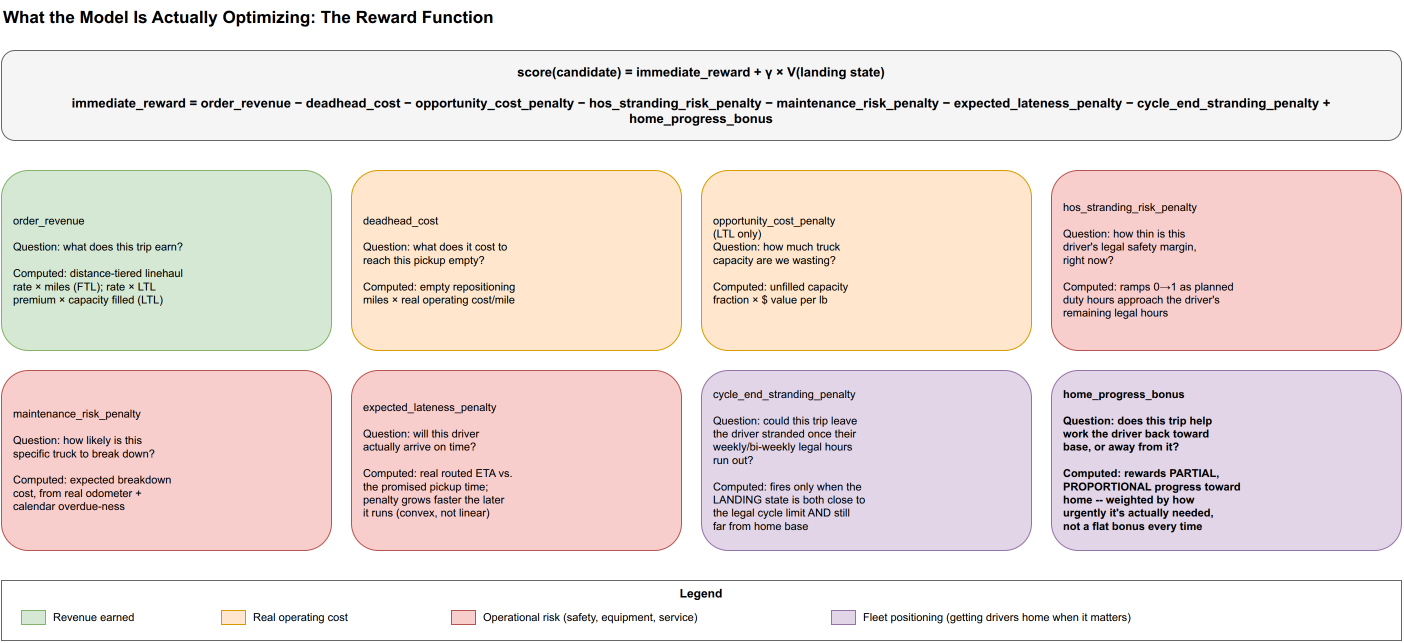

The diagram above was exported from draw.io. Its source (the exported page's mxGraphModel, read from the mxfile embedded in the PNG):
<mxGraphModel dx="1600" dy="900" grid="1" gridSize="10" guides="1" tooltips="1" connect="1" arrows="1" fold="1" page="1" pageWidth="1480" pageHeight="680" math="0" shadow="0">
  <root>
    <mxCell id="0" />
    <mxCell id="1" parent="0" />
    <mxCell id="rtitle" value="What the Model Is Actually Optimizing: The Reward Function" style="text;html=1;align=left;verticalAlign=middle;fontStyle=1;fontSize=17;" vertex="1" parent="1">
      <mxGeometry x="40" y="20" width="1000" height="34" as="geometry" />
    </mxCell>
    <mxCell id="formula" value="score(candidate) = immediate_reward + γ × V(landing state)&#10;&#10;immediate_reward = order_revenue − deadhead_cost − opportunity_cost_penalty − hos_stranding_risk_penalty − maintenance_risk_penalty − expected_lateness_penalty − cycle_end_stranding_penalty + home_progress_bonus" style="rounded=1;whiteSpace=wrap;html=1;fillColor=#f5f5f5;strokeColor=#666666;fontSize=13;fontStyle=1;align=center;verticalAlign=middle;" vertex="1" parent="1">
      <mxGeometry x="40" y="70" width="1400" height="90" as="geometry" />
    </mxCell>
    <mxCell id="rc1" value="order_revenue&#10;&#10;Question: what does this trip earn?&#10;&#10;Computed: distance-tiered linehaul&#10;rate × miles (FTL); rate × LTL&#10;premium × capacity filled (LTL)" style="rounded=1;whiteSpace=wrap;html=1;fillColor=#d5e8d4;strokeColor=#82b366;fontSize=11;align=left;spacingLeft=10;" vertex="1" parent="1">
      <mxGeometry x="40" y="190" width="330" height="180" as="geometry" />
    </mxCell>
    <mxCell id="rc2" value="deadhead_cost&#10;&#10;Question: what does it cost to&#10;reach this pickup empty?&#10;&#10;Computed: empty repositioning&#10;miles × real operating cost/mile" style="rounded=1;whiteSpace=wrap;html=1;fillColor=#ffe6cc;strokeColor=#d79b00;fontSize=11;align=left;spacingLeft=10;" vertex="1" parent="1">
      <mxGeometry x="390" y="190" width="330" height="180" as="geometry" />
    </mxCell>
    <mxCell id="rc3" value="opportunity_cost_penalty&#10;(LTL only)&#10;Question: how much truck&#10;capacity are we wasting?&#10;&#10;Computed: unfilled capacity&#10;fraction × $ value per lb" style="rounded=1;whiteSpace=wrap;html=1;fillColor=#ffe6cc;strokeColor=#d79b00;fontSize=11;align=left;spacingLeft=10;" vertex="1" parent="1">
      <mxGeometry x="740" y="190" width="330" height="180" as="geometry" />
    </mxCell>
    <mxCell id="rc4" value="hos_stranding_risk_penalty&#10;&#10;Question: how thin is this&#10;driver's legal safety margin,&#10;right now?&#10;&#10;Computed: ramps 0→1 as planned&#10;duty hours approach the driver's&#10;remaining legal hours" style="rounded=1;whiteSpace=wrap;html=1;fillColor=#f8cecc;strokeColor=#b85450;fontSize=11;align=left;spacingLeft=10;" vertex="1" parent="1">
      <mxGeometry x="1090" y="190" width="350" height="180" as="geometry" />
    </mxCell>
    <mxCell id="rc5" value="maintenance_risk_penalty&#10;&#10;Question: how likely is this&#10;specific truck to break down?&#10;&#10;Computed: expected breakdown&#10;cost, from real odometer +&#10;calendar overdue-ness" style="rounded=1;whiteSpace=wrap;html=1;fillColor=#f8cecc;strokeColor=#b85450;fontSize=11;align=left;spacingLeft=10;" vertex="1" parent="1">
      <mxGeometry x="40" y="390" width="330" height="180" as="geometry" />
    </mxCell>
    <mxCell id="rc6" value="expected_lateness_penalty&#10;&#10;Question: will this driver&#10;actually arrive on time?&#10;&#10;Computed: real routed ETA vs.&#10;the promised pickup time;&#10;penalty grows faster the later&#10;it runs (convex, not linear)" style="rounded=1;whiteSpace=wrap;html=1;fillColor=#f8cecc;strokeColor=#b85450;fontSize=11;align=left;spacingLeft=10;" vertex="1" parent="1">
      <mxGeometry x="390" y="390" width="330" height="180" as="geometry" />
    </mxCell>
    <mxCell id="rc7" value="cycle_end_stranding_penalty&#10;&#10;Question: could this trip leave&#10;the driver stranded once their&#10;weekly/bi-weekly legal hours&#10;run out?&#10;&#10;Computed: fires only when the&#10;LANDING state is both close to&#10;the legal cycle limit AND still&#10;far from home base" style="rounded=1;whiteSpace=wrap;html=1;fillColor=#e1d5e7;strokeColor=#9673a6;fontSize=11;align=left;spacingLeft=10;" vertex="1" parent="1">
      <mxGeometry x="740" y="390" width="330" height="180" as="geometry" />
    </mxCell>
    <mxCell id="rc8" value="home_progress_bonus&#10;&#10;Question: does this trip help&#10;work the driver back toward&#10;base, or away from it?&#10;&#10;Computed: rewards PARTIAL,&#10;PROPORTIONAL progress toward&#10;home -- weighted by how&#10;urgently it's actually needed,&#10;not a flat bonus every time" style="rounded=1;whiteSpace=wrap;html=1;fillColor=#e1d5e7;strokeColor=#9673a6;fontSize=11;fontStyle=1;align=left;spacingLeft=10;" vertex="1" parent="1">
      <mxGeometry x="1090" y="390" width="350" height="180" as="geometry" />
    </mxCell>
    <mxCell id="rlegend" value="Legend" style="rounded=0;whiteSpace=wrap;html=1;fillColor=none;strokeColor=#666666;verticalAlign=top;fontStyle=1;" vertex="1" parent="1">
      <mxGeometry x="40" y="600" width="1400" height="60" as="geometry" />
    </mxCell>
    <mxCell id="rl1" value="" style="rounded=0;html=1;fillColor=#d5e8d4;strokeColor=#82b366;" vertex="1" parent="rlegend">
      <mxGeometry x="20" y="30" width="24" height="14" as="geometry" />
    </mxCell>
    <mxCell id="rl1t" value="Revenue earned" style="text;html=1;align=left;verticalAlign=middle;fontSize=11;" vertex="1" parent="rlegend">
      <mxGeometry x="50" y="28" width="150" height="18" as="geometry" />
    </mxCell>
    <mxCell id="rl2" value="" style="rounded=0;html=1;fillColor=#ffe6cc;strokeColor=#d79b00;" vertex="1" parent="rlegend">
      <mxGeometry x="220" y="30" width="24" height="14" as="geometry" />
    </mxCell>
    <mxCell id="rl2t" value="Real operating cost" style="text;html=1;align=left;verticalAlign=middle;fontSize=11;" vertex="1" parent="rlegend">
      <mxGeometry x="250" y="28" width="180" height="18" as="geometry" />
    </mxCell>
    <mxCell id="rl3" value="" style="rounded=0;html=1;fillColor=#f8cecc;strokeColor=#b85450;" vertex="1" parent="rlegend">
      <mxGeometry x="450" y="30" width="24" height="14" as="geometry" />
    </mxCell>
    <mxCell id="rl3t" value="Operational risk (safety, equipment, service)" style="text;html=1;align=left;verticalAlign=middle;fontSize=11;" vertex="1" parent="rlegend">
      <mxGeometry x="480" y="28" width="330" height="18" as="geometry" />
    </mxCell>
    <mxCell id="rl4" value="" style="rounded=0;html=1;fillColor=#e1d5e7;strokeColor=#9673a6;" vertex="1" parent="rlegend">
      <mxGeometry x="830" y="30" width="24" height="14" as="geometry" />
    </mxCell>
    <mxCell id="rl4t" value="Fleet positioning (getting drivers home when it matters)" style="text;html=1;align=left;verticalAlign=middle;fontSize=11;" vertex="1" parent="rlegend">
      <mxGeometry x="860" y="28" width="400" height="18" as="geometry" />
    </mxCell>
  </root>
</mxGraphModel>